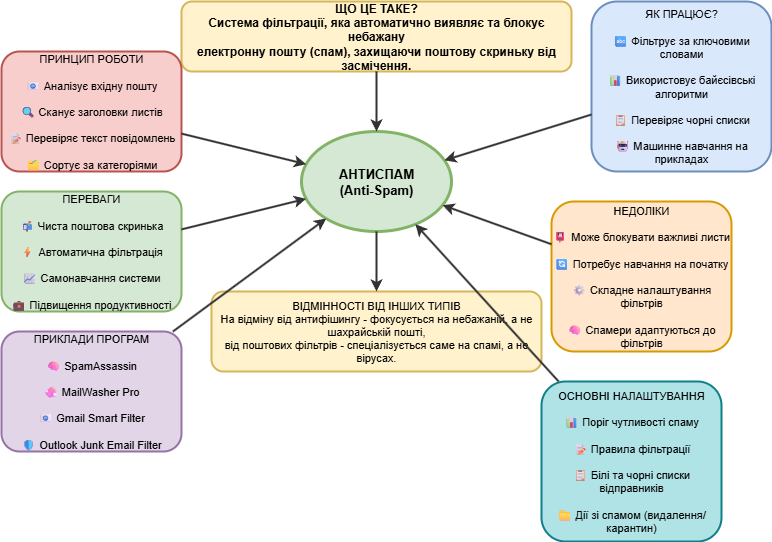

The diagram above was exported from draw.io. Its source (the exported page's mxGraphModel, read from the mxfile embedded in the PNG):
<mxGraphModel dx="1426" dy="875" grid="1" gridSize="10" guides="1" tooltips="1" connect="1" arrows="1" fold="1" page="1" pageScale="1" pageWidth="827" pageHeight="1169" math="0" shadow="0">
  <root>
    <mxCell id="0" />
    <mxCell id="1" parent="0" />
    <mxCell id="mWZI6kSLGV-NNvlnOF4c-1" value="ЩО ЦЕ ТАКЕ?&#10;Система фільтрації, яка автоматично виявляє та блокує небажану&#10;електронну пошту (спам), захищаючи поштову скриньку від засмічення." style="rounded=1;whiteSpace=wrap;html=1;fontSize=12;fontStyle=1;fillColor=#fff2cc;strokeColor=#d6b656;strokeWidth=2;" vertex="1" parent="1">
      <mxGeometry x="290" y="220" width="390" height="70" as="geometry" />
    </mxCell>
    <mxCell id="mWZI6kSLGV-NNvlnOF4c-2" value="АНТИСПАМ&#10;(Anti-Spam)" style="ellipse;whiteSpace=wrap;html=1;fontSize=13;fontStyle=1;fillColor=#d5e8d4;strokeColor=#82b366;strokeWidth=3;" vertex="1" parent="1">
      <mxGeometry x="410" y="350" width="150" height="100" as="geometry" />
    </mxCell>
    <mxCell id="mWZI6kSLGV-NNvlnOF4c-3" value="ПРИНЦИП РОБОТИ&#10;&#10;📧 Аналізує вхідну пошту&#10;&#10;🔍 Сканує заголовки листів&#10;&#10;📝 Перевіряє текст повідомлень&#10;&#10;🗂 Сортує за категоріями" style="rounded=1;whiteSpace=wrap;html=1;fontSize=11;fillColor=#f8cecc;strokeColor=#b85450;strokeWidth=2;" vertex="1" parent="1">
      <mxGeometry x="110" y="270" width="180" height="120" as="geometry" />
    </mxCell>
    <mxCell id="mWZI6kSLGV-NNvlnOF4c-4" value="ЯК ПРАЦЮЄ?&#10;&#10;🔤 Фільтрує за ключовими словами&#10;&#10;📊 Використовує байєсівські алгоритми&#10;&#10;📋 Перевіряє чорні списки&#10;&#10;🤖 Машинне навчання на прикладах" style="rounded=1;whiteSpace=wrap;html=1;fontSize=11;fillColor=#dae8fc;strokeColor=#6c8ebf;strokeWidth=2;" vertex="1" parent="1">
      <mxGeometry x="700" y="220" width="180" height="170" as="geometry" />
    </mxCell>
    <mxCell id="mWZI6kSLGV-NNvlnOF4c-5" value="ПЕРЕВАГИ&#10;&#10;📬 Чиста поштова скринька&#10;&#10;⚡ Автоматична фільтрація&#10;&#10;📈 Самонавчання системи&#10;&#10;💼 Підвищення продуктивності" style="rounded=1;whiteSpace=wrap;html=1;fontSize=11;fillColor=#d5e8d4;strokeColor=#82b366;strokeWidth=2;" vertex="1" parent="1">
      <mxGeometry x="110" y="410" width="180" height="120" as="geometry" />
    </mxCell>
    <mxCell id="mWZI6kSLGV-NNvlnOF4c-6" value="НЕДОЛІКИ&#10;&#10;📮 Може блокувати важливі листи&#10;&#10;🔄 Потребує навчання на початку&#10;&#10;⚙ Складне налаштування фільтрів&#10;&#10;🧠 Спамери адаптуються до фільтрів" style="rounded=1;whiteSpace=wrap;html=1;fontSize=11;fillColor=#ffe6cc;strokeColor=#d79b00;strokeWidth=2;" vertex="1" parent="1">
      <mxGeometry x="660" y="420" width="180" height="150" as="geometry" />
    </mxCell>
    <mxCell id="mWZI6kSLGV-NNvlnOF4c-7" value="ПРИКЛАДИ ПРОГРАМ&#10;&#10;🧠 SpamAssassin&#10;&#10;🧼 MailWasher Pro&#10;&#10;📧 Gmail Smart Filter&#10;&#10;🛡 Outlook Junk Email Filter" style="rounded=1;whiteSpace=wrap;html=1;fontSize=11;fillColor=#e1d5e7;strokeColor=#9673a6;strokeWidth=2;" vertex="1" parent="1">
      <mxGeometry x="110" y="550" width="180" height="120" as="geometry" />
    </mxCell>
    <mxCell id="mWZI6kSLGV-NNvlnOF4c-8" value="ОСНОВНІ НАЛАШТУВАННЯ&#10;&#10;📊 Поріг чутливості спаму&#10;&#10;📝 Правила фільтрації&#10;&#10;📋 Білі та чорні списки відправників&#10;&#10;📁 Дії зі спамом (видалення/карантин)" style="rounded=1;whiteSpace=wrap;html=1;fontSize=11;fillColor=#b0e3e6;strokeColor=#0e8088;strokeWidth=2;" vertex="1" parent="1">
      <mxGeometry x="650" y="600" width="180" height="160" as="geometry" />
    </mxCell>
    <mxCell id="mWZI6kSLGV-NNvlnOF4c-9" value="ВІДМІННОСТІ ВІД ІНШИХ ТИПІВ&#10;На відміну від антифішингу - фокусується на небажаній, а не шахрайській пошті,&#10;від поштових фільтрів - спеціалізується саме на спамі, а не вірусах." style="rounded=1;whiteSpace=wrap;html=1;fontSize=11;fillColor=#fff2cc;strokeColor=#d6b656;strokeWidth=2;" vertex="1" parent="1">
      <mxGeometry x="320" y="510" width="330" height="80" as="geometry" />
    </mxCell>
    <mxCell id="mWZI6kSLGV-NNvlnOF4c-10" value="" style="endArrow=classic;html=1;strokeWidth=2;strokeColor=#333333;" edge="1" parent="1" source="mWZI6kSLGV-NNvlnOF4c-1" target="mWZI6kSLGV-NNvlnOF4c-2">
      <mxGeometry relative="1" as="geometry" />
    </mxCell>
    <mxCell id="mWZI6kSLGV-NNvlnOF4c-11" value="" style="endArrow=classic;html=1;strokeWidth=2;strokeColor=#333333;" edge="1" parent="1" source="mWZI6kSLGV-NNvlnOF4c-3" target="mWZI6kSLGV-NNvlnOF4c-2">
      <mxGeometry relative="1" as="geometry" />
    </mxCell>
    <mxCell id="mWZI6kSLGV-NNvlnOF4c-12" value="" style="endArrow=classic;html=1;strokeWidth=2;strokeColor=#333333;" edge="1" parent="1" source="mWZI6kSLGV-NNvlnOF4c-4" target="mWZI6kSLGV-NNvlnOF4c-2">
      <mxGeometry relative="1" as="geometry" />
    </mxCell>
    <mxCell id="mWZI6kSLGV-NNvlnOF4c-13" value="" style="endArrow=classic;html=1;strokeWidth=2;strokeColor=#333333;" edge="1" parent="1" source="mWZI6kSLGV-NNvlnOF4c-5" target="mWZI6kSLGV-NNvlnOF4c-2">
      <mxGeometry relative="1" as="geometry" />
    </mxCell>
    <mxCell id="mWZI6kSLGV-NNvlnOF4c-14" value="" style="endArrow=classic;html=1;strokeWidth=2;strokeColor=#333333;" edge="1" parent="1" source="mWZI6kSLGV-NNvlnOF4c-6" target="mWZI6kSLGV-NNvlnOF4c-2">
      <mxGeometry relative="1" as="geometry" />
    </mxCell>
    <mxCell id="mWZI6kSLGV-NNvlnOF4c-15" value="" style="endArrow=classic;html=1;strokeWidth=2;strokeColor=#333333;" edge="1" parent="1" source="mWZI6kSLGV-NNvlnOF4c-7" target="mWZI6kSLGV-NNvlnOF4c-2">
      <mxGeometry relative="1" as="geometry" />
    </mxCell>
    <mxCell id="mWZI6kSLGV-NNvlnOF4c-16" value="" style="endArrow=classic;html=1;strokeWidth=2;strokeColor=#333333;" edge="1" parent="1" source="mWZI6kSLGV-NNvlnOF4c-8" target="mWZI6kSLGV-NNvlnOF4c-2">
      <mxGeometry relative="1" as="geometry" />
    </mxCell>
    <mxCell id="mWZI6kSLGV-NNvlnOF4c-17" value="" style="endArrow=classic;html=1;strokeWidth=2;strokeColor=#333333;" edge="1" parent="1" source="mWZI6kSLGV-NNvlnOF4c-2" target="mWZI6kSLGV-NNvlnOF4c-9">
      <mxGeometry relative="1" as="geometry" />
    </mxCell>
  </root>
</mxGraphModel>